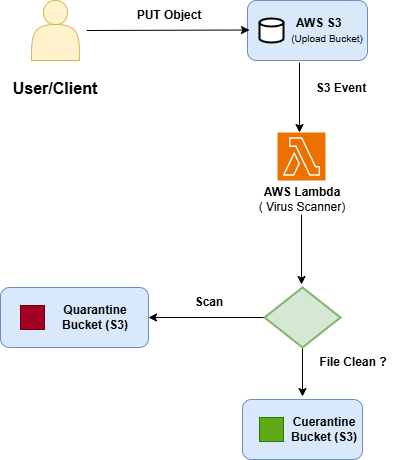

The diagram above was exported from draw.io. Its source (the exported page's mxGraphModel, read from the mxfile embedded in the PNG):
<mxGraphModel dx="1042" dy="570" grid="1" gridSize="12" guides="1" tooltips="1" connect="1" arrows="1" fold="1" page="1" pageScale="1" pageWidth="827" pageHeight="1169" background="#ffffff" math="0" shadow="0">
  <root>
    <mxCell id="0" />
    <mxCell id="1" parent="0" />
    <mxCell id="vvCj1zVQqOPF8BRWy64v-3" value="" style="shape=actor;whiteSpace=wrap;html=1;fillColor=#fff2cc;strokeColor=#d6b656;" vertex="1" parent="1">
      <mxGeometry x="260" y="96" width="48" height="60" as="geometry" />
    </mxCell>
    <mxCell id="vvCj1zVQqOPF8BRWy64v-6" value="&amp;nbsp; &amp;nbsp; &amp;nbsp; &amp;nbsp; &lt;b&gt;AWS S3&lt;/b&gt;&amp;nbsp;&lt;br&gt;&lt;blockquote style=&quot;margin: 0 0 0 40px; border: none; padding: 0px;&quot;&gt;&lt;font style=&quot;font-size: 10px;&quot;&gt;(&lt;font style=&quot;&quot;&gt;Upload Bucke&lt;/font&gt;t)&lt;/font&gt;&lt;/blockquote&gt;" style="rounded=1;whiteSpace=wrap;html=1;fillColor=#dae8fc;strokeColor=#6c8ebf;" vertex="1" parent="1">
      <mxGeometry x="476" y="96" width="120" height="60" as="geometry" />
    </mxCell>
    <mxCell id="vvCj1zVQqOPF8BRWy64v-7" value="" style="strokeWidth=2;html=1;shape=mxgraph.flowchart.database;whiteSpace=wrap;" vertex="1" parent="1">
      <mxGeometry x="488" y="114" width="24" height="24" as="geometry" />
    </mxCell>
    <mxCell id="vvCj1zVQqOPF8BRWy64v-9" value="&lt;b&gt;&lt;font style=&quot;font-size: 16px;&quot;&gt;User/Client&lt;/font&gt;&lt;/b&gt;" style="text;strokeColor=none;align=center;fillColor=none;html=1;verticalAlign=middle;whiteSpace=wrap;rounded=0;" vertex="1" parent="1">
      <mxGeometry x="236" y="169" width="96" height="30" as="geometry" />
    </mxCell>
    <mxCell id="vvCj1zVQqOPF8BRWy64v-10" value="" style="endArrow=classic;html=1;rounded=0;exitX=0.9;exitY=0.5;exitDx=0;exitDy=0;exitPerimeter=0;" edge="1" parent="1">
      <mxGeometry width="50" height="50" relative="1" as="geometry">
        <mxPoint x="315.20000000000005" y="126" as="sourcePoint" />
        <mxPoint x="478" y="125.5" as="targetPoint" />
      </mxGeometry>
    </mxCell>
    <mxCell id="vvCj1zVQqOPF8BRWy64v-11" value="&lt;b&gt;PUT Object&lt;/b&gt;" style="text;strokeColor=none;align=center;fillColor=none;html=1;verticalAlign=middle;whiteSpace=wrap;rounded=0;" vertex="1" parent="1">
      <mxGeometry x="356" y="96" width="84" height="30" as="geometry" />
    </mxCell>
    <mxCell id="vvCj1zVQqOPF8BRWy64v-12" value="" style="sketch=0;points=[[0,0,0],[0.25,0,0],[0.5,0,0],[0.75,0,0],[1,0,0],[0,1,0],[0.25,1,0],[0.5,1,0],[0.75,1,0],[1,1,0],[0,0.25,0],[0,0.5,0],[0,0.75,0],[1,0.25,0],[1,0.5,0],[1,0.75,0]];outlineConnect=0;fontColor=#232F3E;fillColor=#ED7100;strokeColor=#ffffff;dashed=0;verticalLabelPosition=bottom;verticalAlign=top;align=center;html=1;fontSize=12;fontStyle=0;aspect=fixed;shape=mxgraph.aws4.resourceIcon;resIcon=mxgraph.aws4.lambda;" vertex="1" parent="1">
      <mxGeometry x="506" y="228" width="48" height="48" as="geometry" />
    </mxCell>
    <mxCell id="vvCj1zVQqOPF8BRWy64v-13" value="" style="endArrow=classic;html=1;rounded=0;" edge="1" parent="1">
      <mxGeometry width="50" height="50" relative="1" as="geometry">
        <mxPoint x="528" y="158" as="sourcePoint" />
        <mxPoint x="528" y="228" as="targetPoint" />
      </mxGeometry>
    </mxCell>
    <mxCell id="vvCj1zVQqOPF8BRWy64v-14" value="" style="strokeWidth=2;html=1;shape=mxgraph.flowchart.decision;whiteSpace=wrap;fillColor=#d5e8d4;strokeColor=#82b366;" vertex="1" parent="1">
      <mxGeometry x="493" y="383" width="76" height="60" as="geometry" />
    </mxCell>
    <mxCell id="vvCj1zVQqOPF8BRWy64v-15" value="" style="endArrow=classic;html=1;rounded=0;" edge="1" parent="1">
      <mxGeometry width="50" height="50" relative="1" as="geometry">
        <mxPoint x="530" y="310" as="sourcePoint" />
        <mxPoint x="530" y="380" as="targetPoint" />
      </mxGeometry>
    </mxCell>
    <mxCell id="vvCj1zVQqOPF8BRWy64v-16" value="&lt;b&gt;S3 Event&lt;/b&gt;" style="text;strokeColor=none;align=center;fillColor=none;html=1;verticalAlign=middle;whiteSpace=wrap;rounded=0;" vertex="1" parent="1">
      <mxGeometry x="540" y="169" width="60" height="30" as="geometry" />
    </mxCell>
    <mxCell id="vvCj1zVQqOPF8BRWy64v-17" value="&lt;b&gt;AWS Lambda&lt;/b&gt;&lt;br&gt;( Virus Scanner)" style="text;strokeColor=none;align=center;fillColor=none;html=1;verticalAlign=middle;whiteSpace=wrap;rounded=0;" vertex="1" parent="1">
      <mxGeometry x="442" y="280" width="178" height="30" as="geometry" />
    </mxCell>
    <mxCell id="vvCj1zVQqOPF8BRWy64v-18" value="" style="rounded=1;whiteSpace=wrap;html=1;fillColor=#dae8fc;strokeColor=#6c8ebf;" vertex="1" parent="1">
      <mxGeometry x="229" y="383" width="148" height="60" as="geometry" />
    </mxCell>
    <mxCell id="vvCj1zVQqOPF8BRWy64v-19" value="" style="whiteSpace=wrap;html=1;aspect=fixed;fillColor=#a20025;fontColor=#ffffff;strokeColor=#6F0000;" vertex="1" parent="1">
      <mxGeometry x="249" y="401" width="24" height="24" as="geometry" />
    </mxCell>
    <mxCell id="vvCj1zVQqOPF8BRWy64v-20" value="&lt;b&gt;Quarantine&lt;/b&gt;&lt;div&gt;&lt;b&gt;Bucket (S3)&lt;/b&gt;&lt;/div&gt;" style="text;strokeColor=none;align=center;fillColor=none;html=1;verticalAlign=middle;whiteSpace=wrap;rounded=0;" vertex="1" parent="1">
      <mxGeometry x="288" y="398" width="72" height="30" as="geometry" />
    </mxCell>
    <mxCell id="vvCj1zVQqOPF8BRWy64v-21" value="" style="endArrow=classic;html=1;rounded=0;entryX=1;entryY=0.5;entryDx=0;entryDy=0;" edge="1" parent="1" target="vvCj1zVQqOPF8BRWy64v-18">
      <mxGeometry width="50" height="50" relative="1" as="geometry">
        <mxPoint x="492" y="413" as="sourcePoint" />
        <mxPoint x="386" y="411" as="targetPoint" />
      </mxGeometry>
    </mxCell>
    <mxCell id="vvCj1zVQqOPF8BRWy64v-22" value="&lt;b&gt;Scan&lt;/b&gt;" style="text;strokeColor=none;align=center;fillColor=none;html=1;verticalAlign=middle;whiteSpace=wrap;rounded=0;" vertex="1" parent="1">
      <mxGeometry x="408" y="383" width="60" height="30" as="geometry" />
    </mxCell>
    <mxCell id="vvCj1zVQqOPF8BRWy64v-23" value="&lt;b&gt;File Clean ?&lt;/b&gt;" style="text;strokeColor=none;align=center;fillColor=none;html=1;verticalAlign=middle;whiteSpace=wrap;rounded=0;" vertex="1" parent="1">
      <mxGeometry x="540" y="443" width="84" height="30" as="geometry" />
    </mxCell>
    <mxCell id="vvCj1zVQqOPF8BRWy64v-24" value="" style="endArrow=classic;html=1;rounded=0;" edge="1" parent="1">
      <mxGeometry width="50" height="50" relative="1" as="geometry">
        <mxPoint x="531" y="444" as="sourcePoint" />
        <mxPoint x="531" y="492" as="targetPoint" />
      </mxGeometry>
    </mxCell>
    <mxCell id="vvCj1zVQqOPF8BRWy64v-25" value="" style="rounded=1;whiteSpace=wrap;html=1;fillColor=#dae8fc;strokeColor=#6c8ebf;" vertex="1" parent="1">
      <mxGeometry x="471" y="495" width="120" height="60" as="geometry" />
    </mxCell>
    <mxCell id="vvCj1zVQqOPF8BRWy64v-26" value="" style="whiteSpace=wrap;html=1;aspect=fixed;fillColor=#60a917;fontColor=#ffffff;strokeColor=#2D7600;" vertex="1" parent="1">
      <mxGeometry x="488" y="513" width="24" height="24" as="geometry" />
    </mxCell>
    <mxCell id="vvCj1zVQqOPF8BRWy64v-27" value="&lt;b&gt;Cuerantine&lt;br&gt;Bucket (S3)&lt;/b&gt;" style="text;strokeColor=none;align=center;fillColor=none;html=1;verticalAlign=middle;whiteSpace=wrap;rounded=0;" vertex="1" parent="1">
      <mxGeometry x="493" y="510" width="120" height="30" as="geometry" />
    </mxCell>
  </root>
</mxGraphModel>